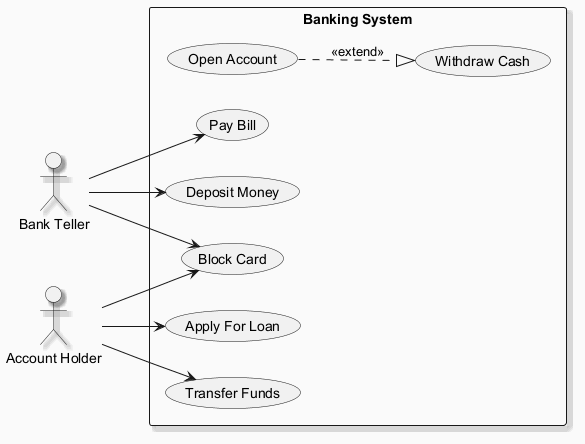

The diagram above was rendered by PlantUML. Its source (embedded in the PNG):
@startuml
skinparam backgroundColor #FAFAFA
skinparam classBackgroundColor #FFF3E0
skinparam classBorderColor #E65100
skinparam shadowing true
left to right direction
actor "Bank Teller" as BT
actor "Account Holder" as AH
rectangle "Banking System" {
  usecase "Open Account" as UC_OpenAccount
  usecase "Withdraw Cash" as UC_WithdrawCash
  usecase "Apply For Loan" as UC_ApplyForLoan
  usecase "Pay Bill" as UC_PayBill
  usecase "Block Card" as UC_BlockCard
  usecase "Deposit Money" as UC_DepositMoney
  usecase "Transfer Funds" as UC_TransferFunds
}
BT --> UC_PayBill
BT --> UC_BlockCard
BT --> UC_DepositMoney
AH --> UC_BlockCard
AH --> UC_ApplyForLoan
AH --> UC_TransferFunds
UC_OpenAccount ..|> UC_WithdrawCash : <<extend>>
@enduml